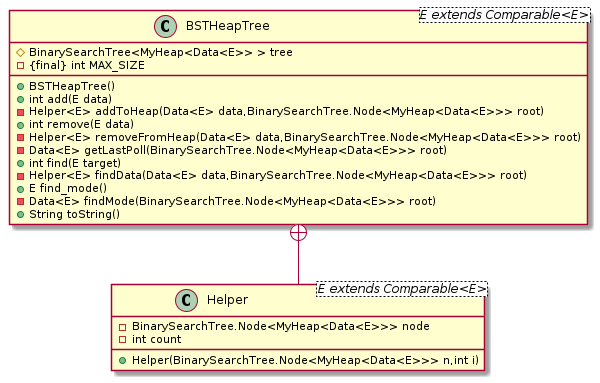

The diagram above was rendered by PlantUML. Its source (embedded in the PNG):
@startuml BSTHeap
class BSTHeapTree<E extends Comparable<E>> {
    # BinarySearchTree<MyHeap<Data<E>> > tree
    - {final} int MAX_SIZE
 
    + BSTHeapTree()
    + int add(E data)
    - Helper<E> addToHeap(Data<E> data,BinarySearchTree.Node<MyHeap<Data<E>>> root)
    + int remove(E data)
    - Helper<E> removeFromHeap(Data<E> data,BinarySearchTree.Node<MyHeap<Data<E>>> root)
    - Data<E> getLastPoll(BinarySearchTree.Node<MyHeap<Data<E>>> root)    
    + int find(E target)
    - Helper<E> findData(Data<E> data,BinarySearchTree.Node<MyHeap<Data<E>>> root)
    + E find_mode()
    - Data<E> findMode(BinarySearchTree.Node<MyHeap<Data<E>>> root)
    + String toString()
}
class Helper<E extends Comparable<E>> {
    - BinarySearchTree.Node<MyHeap<Data<E>>> node
    - int count 
    + Helper(BinarySearchTree.Node<MyHeap<Data<E>>> n,int i) 
} 
BSTHeapTree +-- Helper
@enduml